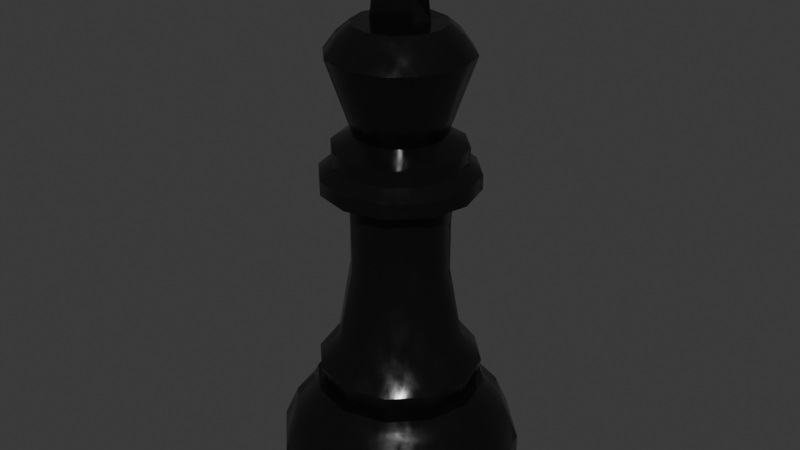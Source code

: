# Source: King.blend  (saved by Blender 4.2.66; exported with 4.5.12 LTS)
import bpy
from mathutils import Matrix  # noqa: F401  (used for matrix-valued properties, if any)

bpy.ops.wm.read_factory_settings(use_empty=True)
scene = bpy.context.scene
scene.name = 'Scene'

# ---- collections
col_collection = bpy.data.collections.new('Collection'); scene.collection.children.link(col_collection)

# ---- materials (node trees are filled in below, after node groups)
mat_material_001 = bpy.data.materials.new('Material.001')

# ---- node groups
ng_smooth_by_angle = bpy.data.node_groups.new('Smooth by Angle', 'GeometryNodeTree')
_s = ng_smooth_by_angle.interface.new_socket(name='Mesh', in_out='OUTPUT', socket_type='NodeSocketGeometry')
_s = ng_smooth_by_angle.interface.new_socket(name='Mesh', in_out='INPUT', socket_type='NodeSocketGeometry')
_s = ng_smooth_by_angle.interface.new_socket(name='Angle', in_out='INPUT', socket_type='NodeSocketFloat')
_s.subtype = 'ANGLE'
_s.default_value = 0.5236
_s.min_value = 0.0
_s.max_value = 3.142
_s.description = 'Maximum face angle for smooth edges'
_s = ng_smooth_by_angle.interface.new_socket(name='Ignore Sharpness', in_out='INPUT', socket_type='NodeSocketBool')
_s.force_non_field = True
ng_smooth_by_angle.description = 'Set the sharpness of mesh edges based on the angle between the neighboring faces'
ng_smooth_by_angle.is_modifier = True
_N = ng_smooth_by_angle.nodes; _L = ng_smooth_by_angle.links
n0 = _N.new('GeometryNodeSetShadeSmooth'); n0.name = 'Set Shade Smooth'; n0.location = (120, -80)
n0.domain = 'EDGE'
n1 = _N.new('GeometryNodeSetShadeSmooth'); n1.name = 'Set Shade Smooth.001'; n1.location = (300, -80)
n2 = _N.new('NodeGroupOutput'); n2.name = 'Group Output'; n2.location = (480, -80)
n3 = _N.new('GeometryNodeInputMeshEdgeAngle'); n3.name = 'Edge Angle'; n3.location = (-440, -240)
n4 = _N.new('NodeGroupInput'); n4.name = 'Group Input'; n4.location = (-80, -80)
n5 = _N.new('GeometryNodeInputEdgeSmooth'); n5.name = 'Is Edge Smooth'; n5.location = (-260, -120)
n6 = _N.new('GeometryNodeInputShadeSmooth'); n6.name = 'Is Shade Smooth'; n6.location = (-440, -397)
n7 = _N.new('FunctionNodeCompare'); n7.name = 'Compare'; n7.location = (-260, -260)
n7.operation = 'LESS_EQUAL'
n7.inputs[6].default_value = (0.0, 0.0, 0.0, 0.0)
n7.inputs[7].default_value = (0.0, 0.0, 0.0, 0.0)
n8 = _N.new('FunctionNodeBooleanMath'); n8.name = 'Boolean Math.001'; n8.location = (-80, -260)
n9 = _N.new('NodeGroupInput'); n9.name = 'Group Input.001'; n9.location = (-440, -329)
n10 = _N.new('NodeGroupInput'); n10.name = 'Group Input.002'; n10.location = (-259, -189)
n11 = _N.new('FunctionNodeBooleanMath'); n11.name = 'Boolean Math'; n11.location = (-80, -149)
n11.operation = 'OR'
n12 = _N.new('FunctionNodeBooleanMath'); n12.name = 'Boolean Math.002'; n12.location = (-260, -380)
n12.operation = 'OR'
n13 = _N.new('NodeGroupInput'); n13.name = 'Group Input.003'; n13.location = (-440, -460)
_L.new(n3.outputs[0], n7.inputs[0])
_L.new(n1.outputs[0], n2.inputs[0])
_L.new(n9.outputs[1], n7.inputs[1])
_L.new(n7.outputs[0], n8.inputs[0])
_L.new(n4.outputs[0], n0.inputs[0])
_L.new(n0.outputs[0], n1.inputs[0])
_L.new(n8.outputs[0], n0.inputs[2])
_L.new(n10.outputs[2], n11.inputs[1])
_L.new(n5.outputs[0], n11.inputs[0])
_L.new(n11.outputs[0], n0.inputs[1])
_L.new(n13.outputs[2], n12.inputs[1])
_L.new(n6.outputs[0], n12.inputs[0])
_L.new(n12.outputs[0], n8.inputs[1])
n2.is_active_output = True

# ---- material node trees
mat_material_001.use_nodes = True; mat_material_001.node_tree.nodes.clear()
_N = mat_material_001.node_tree.nodes; _L = mat_material_001.node_tree.links
n0 = _N.new('ShaderNodeBsdfPrincipled'); n0.name = 'Principled BSDF'; n0.location = (10, 300)
n0.inputs[0].default_value = (0.004097, 0.004097, 0.004097, 1.0)
n1 = _N.new('ShaderNodeOutputMaterial'); n1.name = 'Material Output'; n1.location = (300, 300)
n2 = _N.new('ShaderNodeTexNoise'); n2.name = 'Noise Texture'; n2.location = (-596, 298)
n2.inputs[2].default_value = 15.0
n2.inputs[3].default_value = 3.0
n3 = _N.new('ShaderNodeValToRGB'); n3.name = 'Color Ramp'; n3.location = (-377, 274)
while len(n3.color_ramp.elements) > 1: n3.color_ramp.elements.remove(n3.color_ramp.elements[-1])
n3.color_ramp.elements[0].position = 0.2636; n3.color_ramp.elements[0].color = (0.08428, 0.08428, 0.08428, 1.0)
_e = n3.color_ramp.elements.new(0.7); _e.color = (0.2765, 0.2765, 0.2765, 1.0)
n4 = _N.new('ShaderNodeTexNoise'); n4.name = 'Noise Texture.001'; n4.location = (-592, -3)
n4.inputs[2].default_value = 15.0
n4.inputs[3].default_value = 15.0
n4.inputs[4].default_value = 0.4667
n5 = _N.new('ShaderNodeNormalMap'); n5.name = 'Normal Map'; n5.location = (-383, 2)
n5.inputs[0].default_value = 0.04
n6 = _N.new('ShaderNodeTexCoord'); n6.name = 'Texture Coordinate'; n6.location = (-964, 20)
n7 = _N.new('ShaderNodeMapping'); n7.name = 'Mapping'; n7.location = (-780, 26)
n7.inputs[3].default_value = (8.0, 1.0, 1.0)
_L.new(n2.outputs[0], n3.inputs[0])
_L.new(n3.outputs[0], n0.inputs[2])
_L.new(n5.outputs[0], n0.inputs[5])
_L.new(n4.outputs[1], n5.inputs[1])
_L.new(n6.outputs[2], n7.inputs[0])
_L.new(n7.outputs[0], n4.inputs[0])
_L.new(n0.outputs[0], n1.inputs[0])
n1.is_active_output = True

# ---- world
world_world = bpy.data.worlds.new('World'); scene.world = world_world
world_world.use_nodes = True; world_world.node_tree.nodes.clear()
_N = world_world.node_tree.nodes; _L = world_world.node_tree.links
n0 = _N.new('ShaderNodeOutputWorld'); n0.name = 'World Output'; n0.location = (300, 300)
n1 = _N.new('ShaderNodeBackground'); n1.name = 'Background'; n1.location = (10, 300)
n1.inputs[0].default_value = (0.05088, 0.05088, 0.05088, 1.0)
_L.new(n1.outputs[0], n0.inputs[0])
n0.is_active_output = True
world_world.color = (0.05088, 0.05088, 0.05088)
world_world.sun_shadow_jitter_overblur = 0.0

# ---- meshes
me_king = bpy.data.meshes.new('King')
me_king.from_pydata([(0.0, 0.3, 0.0), (-0.15, 0.2598, 0.0), (-0.2598, 0.15, 0.0), (-0.3, 0.0, 0.0), (-0.2598, -0.15, 0.0), (-0.15, -0.2598, 0.0), (0.0, -0.3, 0.0), (0.15, -0.2598, 0.0), (0.2598, -0.15, 0.0), (0.3, 0.0, 0.0), (0.2598, 0.15, 0.0), (0.15, 0.2598, 0.0), (0.0, 0.3, 0.02), (-0.15, 0.2598, 0.02), (-0.2598, 0.15, 0.02), (-0.3, 0.0, 0.02), (-0.2598, -0.15, 0.02), (-0.15, -0.2598, 0.02), (0.0, -0.3, 0.02), (0.15, -0.2598, 0.02), (0.2598, -0.15, 0.02), (0.3, 0.0, 0.02), (0.2598, 0.15, 0.02), (0.15, 0.2598, 0.02), (0.0, 0.3, 0.05), (-0.15, 0.2598, 0.05), (-0.2598, 0.15, 0.05), (-0.3, 0.0, 0.05), (-0.2598, -0.15, 0.05), (-0.15, -0.2598, 0.05), (0.0, -0.3, 0.05), (0.15, -0.2598, 0.05), (0.2598, -0.15, 0.05), (0.3, 0.0, 0.05), (0.2598, 0.15, 0.05), (0.15, 0.2598, 0.05), (-1.206e-10, 0.2205, 0.2355), (-0.1102, 0.1909, 0.2355), (-0.1909, 0.1102, 0.2355), (-0.2205, 7.789e-10, 0.2355), (-0.1909, -0.1102, 0.2355), (-0.1102, -0.1909, 0.2355), (-1.206e-10, -0.2205, 0.2355), (0.1102, -0.1909, 0.2355), (0.1909, -0.1102, 0.2355), (0.2205, 7.789e-10, 0.2355), (0.1909, 0.1102, 0.2355), (0.1102, 0.1909, 0.2355), (0.0, 0.3, 0.1031), (0.0, 0.2654, 0.1829), (-0.1327, 0.2299, 0.1829), (-0.15, 0.2598, 0.1031), (-0.2299, 0.1327, 0.1829), (-0.2598, 0.15, 0.1031), (-0.2654, 2.862e-10, 0.1829), (-0.3, 0.0, 0.1031), (-0.2299, -0.1327, 0.1829), (-0.2598, -0.15, 0.1031), (-0.1327, -0.2299, 0.1829), (-0.15, -0.2598, 0.1031), (0.0, -0.2654, 0.1829), (0.0, -0.3, 0.1031), (0.1327, -0.2299, 0.1829), (0.15, -0.2598, 0.1031), (0.2299, -0.1327, 0.1829), (0.2598, -0.15, 0.1031), (0.2654, 2.862e-10, 0.1829), (0.3, 0.0, 0.1031), (0.2299, 0.1327, 0.1829), (0.2598, 0.15, 0.1031), (0.1327, 0.2299, 0.1829), (0.15, 0.2598, 0.1031), (0.1434, 0.2484, 0.035), (0.0, 0.2869, 0.035), (-0.1434, 0.2484, 0.035), (-0.2484, 0.1434, 0.035), (0.2484, -0.1434, 0.035), (0.2869, 1.087e-10, 0.035), (-0.1434, -0.2484, 0.035), (0.0, -0.2869, 0.035), (-0.2869, 1.087e-10, 0.035), (0.2484, 0.1434, 0.035), (0.1434, -0.2484, 0.035), (-0.2484, -0.1434, 0.035), (-4.923e-11, 0.2089, 0.2621), (-0.1045, 0.1809, 0.2621), (-0.1809, 0.1045, 0.2621), (-0.2089, 9.332e-10, 0.2621), (-0.1809, -0.1045, 0.2621), (-0.1045, -0.1809, 0.2621), (-4.923e-11, -0.2089, 0.2621), (0.1045, -0.1809, 0.2621), (0.1809, -0.1045, 0.2621), (0.2089, 9.332e-10, 0.2621), (0.1809, 0.1045, 0.2621), (0.1045, 0.1809, 0.2621), (-4.431e-11, 0.188, 0.2621), (-0.09402, 0.1628, 0.2621), (-0.1628, 0.09402, 0.2621), (-0.188, 8.398e-10, 0.2621), (-0.1628, -0.09402, 0.2621), (-0.09402, -0.1628, 0.2621), (-4.431e-11, -0.188, 0.2621), (0.09402, -0.1628, 0.2621), (0.1628, -0.09402, 0.2621), (0.188, 8.398e-10, 0.2621), (0.1628, 0.09402, 0.2621), (0.09402, 0.1628, 0.2621), (3.501e-10, 0.1509, 0.3904), (-0.07545, 0.1307, 0.3904), (-0.1307, 0.07545, 0.3904), (-0.1509, 2.883e-10, 0.3904), (-0.1307, -0.07545, 0.3904), (-0.07545, -0.1307, 0.3904), (3.501e-10, -0.1509, 0.3904), (0.07545, -0.1307, 0.3904), (0.1307, -0.07545, 0.3904), (0.1509, 2.883e-10, 0.3904), (0.1307, 0.07545, 0.3904), (0.07545, 0.1307, 0.3904), (-0.1008, -0.1745, 0.3224), (-0.1745, -0.1008, 0.3224), (3.759e-12, 0.2015, 0.3224), (0.1008, 0.1745, 0.3224), (-0.1745, 0.1008, 0.3224), (-0.1008, 0.1745, 0.3224), (0.2015, 9.915e-10, 0.3224), (0.1745, -0.1008, 0.3224), (3.759e-12, -0.2015, 0.3224), (-0.2015, 9.915e-10, 0.3224), (0.1745, 0.1008, 0.3224), (0.1008, -0.1745, 0.3224), (-1.697e-11, 0.1196, 0.5714), (-0.05982, 0.1036, 0.5714), (-0.1036, 0.05982, 0.5714), (-0.1196, -5.771e-11, 0.5714), (-0.1036, -0.05982, 0.5714), (-0.05982, -0.1036, 0.5714), (-1.697e-11, -0.1196, 0.5714), (0.05982, -0.1036, 0.5714), (0.1036, -0.05982, 0.5714), (0.1196, -5.771e-11, 0.5714), (0.1036, 0.05982, 0.5714), (0.05982, 0.1036, 0.5714), (-1.697e-11, 0.1196, 0.6955), (-0.05982, 0.1036, 0.6955), (-0.1036, 0.05982, 0.6955), (-0.1196, -5.771e-11, 0.6955), (-0.1036, -0.05982, 0.6955), (-0.05982, -0.1036, 0.6955), (-1.697e-11, -0.1196, 0.6955), (0.05982, -0.1036, 0.6955), (0.1036, -0.05982, 0.6955), (0.1196, -5.771e-11, 0.6955), (0.1036, 0.05982, 0.6955), (0.05982, 0.1036, 0.6955), (-1.765e-11, 0.1245, 0.7544), (-0.06223, 0.1078, 0.7544), (-0.1078, 0.06223, 0.7544), (-0.1245, -6.003e-11, 0.7544), (-0.1078, -0.06223, 0.7544), (-0.06223, -0.1078, 0.7544), (-1.765e-11, -0.1245, 0.7544), (0.06223, -0.1078, 0.7544), (0.1078, -0.06223, 0.7544), (0.1245, -6.003e-11, 0.7544), (0.1078, 0.06223, 0.7544), (0.06223, 0.1078, 0.7544), (-6.835e-10, 0.1902, 0.7826), (-0.09512, 0.1648, 0.7826), (-0.1648, 0.09512, 0.7826), (-0.1902, -9.176e-11, 0.7826), (-0.1648, -0.09512, 0.7826), (-0.09512, -0.1648, 0.7826), (-6.835e-10, -0.1902, 0.7826), (0.09512, -0.1648, 0.7826), (0.1648, -0.09512, 0.7826), (0.1902, -9.176e-11, 0.7826), (0.1648, 0.09512, 0.7826), (0.09512, 0.1648, 0.7826), (-6.835e-10, 0.1902, 0.818), (-0.09512, 0.1648, 0.818), (-0.1648, 0.09512, 0.818), (-0.1902, -9.176e-11, 0.818), (-0.1648, -0.09512, 0.818), (-0.09512, -0.1648, 0.818), (-6.835e-10, -0.1902, 0.818), (0.09512, -0.1648, 0.818), (0.1648, -0.09512, 0.818), (0.1902, -9.176e-11, 0.818), (0.1648, 0.09512, 0.818), (0.09512, 0.1648, 0.818), (1.38e-10, 0.1604, 0.8432), (-0.08019, 0.1389, 0.8432), (-0.1389, 0.08019, 0.8432), (-0.1604, -7.915e-10, 0.8432), (-0.1389, -0.08019, 0.8432), (-0.08019, -0.1389, 0.8432), (1.38e-10, -0.1604, 0.8432), (0.08019, -0.1389, 0.8432), (0.1389, -0.08019, 0.8432), (0.1604, -7.915e-10, 0.8432), (0.1389, 0.08019, 0.8432), (0.08019, 0.1389, 0.8432), (1.38e-10, 0.1604, 0.8822), (-0.08019, 0.1389, 0.8822), (-0.1389, 0.08019, 0.8822), (-0.1604, -7.915e-10, 0.8822), (-0.1389, -0.08019, 0.8822), (-0.08019, -0.1389, 0.8822), (1.38e-10, -0.1604, 0.8822), (0.08019, -0.1389, 0.8822), (0.1389, -0.08019, 0.8822), (0.1604, -7.915e-10, 0.8822), (0.1389, 0.08019, 0.8822), (0.08019, 0.1389, 0.8822), (8.812e-10, 0.1096, 1.164), (-0.05478, 0.09489, 1.164), (-0.09489, 0.05478, 1.164), (-0.1096, -5.407e-10, 1.164), (-0.09489, -0.05478, 1.164), (-0.05478, -0.09489, 1.164), (8.812e-10, -0.1096, 1.164), (0.05478, -0.09489, 1.164), (0.09489, -0.05478, 1.164), (0.1096, -5.407e-10, 1.164), (0.09489, 0.05478, 1.164), (0.05478, 0.09489, 1.164), (-0.06188, 0.02931, 1.164), (-0.06188, -0.02931, 1.164), (0.06188, -0.02931, 1.164), (0.06188, 0.02931, 1.164), (-0.09409, -0.05432, 0.9112), (-0.05432, -0.09409, 0.9112), (0.05432, 0.09409, 0.9112), (3.63e-10, 0.1086, 0.9112), (-0.05432, 0.09409, 0.9112), (-0.09409, 0.05432, 0.9112), (0.09409, -0.05432, 0.9112), (0.1086, -1.817e-10, 0.9112), (3.63e-10, -0.1086, 0.9112), (-0.1086, -1.817e-10, 0.9112), (0.09409, 0.05432, 0.9112), (0.05432, -0.09409, 0.9112), (-0.149, -0.08601, 1.096), (0.08601, 0.149, 1.096), (-0.08601, 0.149, 1.096), (0.149, -0.08601, 1.096), (-0.08601, -0.149, 1.096), (9.808e-10, 0.172, 1.096), (-0.149, 0.08601, 1.096), (0.172, -5.695e-10, 1.096), (9.808e-10, -0.172, 1.096), (-0.172, -5.695e-10, 1.096), (0.149, 0.08601, 1.096), (0.08601, -0.149, 1.096), (-0.1219, -0.0704, 1.138), (0.0704, 0.1219, 1.138), (-0.0704, 0.1219, 1.138), (0.1219, -0.0704, 1.138), (-0.0704, -0.1219, 1.138), (9.31e-10, 0.1408, 1.138), (-0.1219, 0.0704, 1.138), (0.1408, -5.551e-10, 1.138), (9.31e-10, -0.1408, 1.138), (-0.1408, -5.551e-10, 1.138), (0.1219, 0.0704, 1.138), (0.0704, -0.1219, 1.138), (-0.06188, 0.02931, 1.35), (-0.06188, -0.02931, 1.35), (0.06188, -0.02931, 1.35), (0.06188, 0.02931, 1.35), (-0.0511, -0.02931, 1.302), (-0.0511, -0.02931, 1.243), (-0.0511, 0.02931, 1.243), (-0.0511, 0.02931, 1.302), (0.0511, -0.02931, 1.302), (0.0511, -0.02931, 1.243), (0.0511, 0.02931, 1.302), (0.0511, 0.02931, 1.243), (-0.1035, -0.02931, 1.31), (-0.1035, -0.02931, 1.235), (-0.1035, 0.02931, 1.235), (-0.1035, 0.02931, 1.31), (0.1035, -0.02931, 1.31), (0.1035, -0.02931, 1.235), (0.1035, 0.02931, 1.31), (0.1035, 0.02931, 1.235)], [], [(7, 19, 18, 6), (4, 16, 15, 3), (11, 23, 22, 10), (1, 13, 12, 0), (8, 20, 19, 7), (5, 17, 16, 4), (0, 12, 23, 11), (2, 14, 13, 1), (9, 21, 20, 8), (6, 18, 17, 5), (3, 15, 14, 2), (10, 22, 21, 9), (73, 24, 35, 72), (75, 26, 25, 74), (77, 33, 32, 76), (79, 30, 29, 78), (80, 27, 26, 75), (81, 34, 33, 77), (82, 31, 30, 79), (83, 28, 27, 80), (72, 35, 34, 81), (74, 25, 24, 73), (76, 32, 31, 82), (78, 29, 28, 83), (60, 42, 41, 58), (52, 38, 37, 50), (54, 39, 38, 52), (68, 46, 45, 66), (62, 43, 42, 60), (56, 40, 39, 54), (70, 47, 46, 68), (64, 44, 43, 62), (58, 41, 40, 56), (49, 36, 47, 70), (66, 45, 44, 64), (29, 59, 57, 28), (24, 48, 71, 35), (26, 53, 51, 25), (33, 67, 65, 32), (30, 61, 59, 29), (27, 55, 53, 26), (34, 69, 67, 33), (31, 63, 61, 30), (28, 57, 55, 27), (35, 71, 69, 34), (25, 51, 48, 24), (32, 65, 63, 31), (51, 50, 49, 48), (53, 52, 50, 51), (55, 54, 52, 53), (57, 56, 54, 55), (59, 58, 56, 57), (61, 60, 58, 59), (63, 62, 60, 61), (65, 64, 62, 63), (67, 66, 64, 65), (69, 68, 66, 67), (71, 70, 68, 69), (48, 49, 70, 71), (50, 37, 36, 49), (17, 78, 83, 16), (20, 76, 82, 19), (13, 74, 73, 12), (23, 72, 81, 22), (16, 83, 80, 15), (19, 82, 79, 18), (22, 81, 77, 21), (15, 80, 75, 14), (18, 79, 78, 17), (21, 77, 76, 20), (14, 75, 74, 13), (12, 73, 72, 23), (41, 89, 88, 40), (36, 84, 95, 47), (38, 86, 85, 37), (45, 93, 92, 44), (42, 90, 89, 41), (39, 87, 86, 38), (46, 94, 93, 45), (43, 91, 90, 42), (40, 88, 87, 39), (47, 95, 94, 46), (37, 85, 84, 36), (44, 92, 91, 43), (88, 100, 99, 87), (95, 107, 106, 94), (85, 97, 96, 84), (92, 104, 103, 91), (89, 101, 100, 88), (84, 96, 107, 95), (86, 98, 97, 85), (93, 105, 104, 92), (90, 102, 101, 89), (87, 99, 98, 86), (94, 106, 105, 93), (91, 103, 102, 90), (120, 113, 112, 121), (122, 108, 119, 123), (124, 110, 109, 125), (126, 117, 116, 127), (128, 114, 113, 120), (129, 111, 110, 124), (130, 118, 117, 126), (131, 115, 114, 128), (121, 112, 111, 129), (123, 119, 118, 130), (125, 109, 108, 122), (127, 116, 115, 131), (104, 127, 131, 103), (97, 125, 122, 96), (107, 123, 130, 106), (100, 121, 129, 99), (103, 131, 128, 102), (106, 130, 126, 105), (99, 129, 124, 98), (102, 128, 120, 101), (105, 126, 127, 104), (98, 124, 125, 97), (96, 122, 123, 107), (101, 120, 121, 100), (113, 137, 136, 112), (108, 132, 143, 119), (110, 134, 133, 109), (117, 141, 140, 116), (114, 138, 137, 113), (111, 135, 134, 110), (118, 142, 141, 117), (115, 139, 138, 114), (112, 136, 135, 111), (119, 143, 142, 118), (109, 133, 132, 108), (116, 140, 139, 115), (133, 145, 144, 132), (140, 152, 151, 139), (137, 149, 148, 136), (132, 144, 155, 143), (134, 146, 145, 133), (141, 153, 152, 140), (138, 150, 149, 137), (135, 147, 146, 134), (142, 154, 153, 141), (139, 151, 150, 138), (136, 148, 147, 135), (143, 155, 154, 142), (155, 167, 166, 154), (145, 157, 156, 144), (152, 164, 163, 151), (149, 161, 160, 148), (144, 156, 167, 155), (146, 158, 157, 145), (153, 165, 164, 152), (150, 162, 161, 149), (147, 159, 158, 146), (154, 166, 165, 153), (151, 163, 162, 150), (148, 160, 159, 147), (162, 174, 173, 161), (159, 171, 170, 158), (166, 178, 177, 165), (163, 175, 174, 162), (160, 172, 171, 159), (167, 179, 178, 166), (157, 169, 168, 156), (164, 176, 175, 163), (161, 173, 172, 160), (156, 168, 179, 167), (158, 170, 169, 157), (165, 177, 176, 164), (177, 189, 188, 176), (174, 186, 185, 173), (171, 183, 182, 170), (178, 190, 189, 177), (175, 187, 186, 174), (172, 184, 183, 171), (179, 191, 190, 178), (169, 181, 180, 168), (176, 188, 187, 175), (173, 185, 184, 172), (168, 180, 191, 179), (170, 182, 181, 169), (182, 194, 193, 181), (189, 201, 200, 188), (186, 198, 197, 185), (183, 195, 194, 182), (190, 202, 201, 189), (187, 199, 198, 186), (184, 196, 195, 183), (191, 203, 202, 190), (181, 193, 192, 180), (188, 200, 199, 187), (185, 197, 196, 184), (180, 192, 203, 191), (192, 204, 215, 203), (194, 206, 205, 193), (201, 213, 212, 200), (198, 210, 209, 197), (195, 207, 206, 194), (202, 214, 213, 201), (199, 211, 210, 198), (196, 208, 207, 195), (203, 215, 214, 202), (193, 205, 204, 192), (200, 212, 211, 199), (197, 209, 208, 196), (260, 221, 220, 256), (261, 216, 227, 257), (262, 218, 217, 258), (263, 225, 224, 259), (264, 222, 221, 260), (265, 219, 218, 262), (266, 226, 225, 263), (267, 223, 222, 264), (256, 220, 219, 265), (257, 227, 226, 266), (258, 217, 216, 261), (259, 224, 223, 267), (219, 220, 218), (225, 226, 224), (216, 217, 227), (218, 226, 227, 217), (222, 223, 221), (221, 223, 224, 220), (220, 229, 228, 218), (224, 230, 229, 220), (218, 228, 231, 226), (226, 231, 230, 224), (212, 238, 243, 211), (205, 236, 235, 204), (215, 234, 242, 214), (208, 232, 241, 207), (211, 243, 240, 210), (214, 242, 239, 213), (207, 241, 237, 206), (210, 240, 233, 209), (213, 239, 238, 212), (206, 237, 236, 205), (204, 235, 234, 215), (209, 233, 232, 208), (238, 247, 255, 243), (236, 246, 249, 235), (234, 245, 254, 242), (232, 244, 253, 241), (243, 255, 252, 240), (242, 254, 251, 239), (241, 253, 250, 237), (240, 252, 248, 233), (239, 251, 247, 238), (237, 250, 246, 236), (235, 249, 245, 234), (233, 248, 244, 232), (247, 259, 267, 255), (246, 258, 261, 249), (245, 257, 266, 254), (244, 256, 265, 253), (255, 267, 264, 252), (254, 266, 263, 251), (253, 265, 262, 250), (252, 264, 260, 248), (251, 263, 259, 247), (250, 262, 258, 246), (249, 261, 257, 245), (248, 260, 256, 244), (272, 269, 268, 275), (276, 270, 269, 272), (278, 271, 270, 276), (275, 268, 271, 278), (228, 274, 279, 231), (274, 275, 278, 279), (231, 279, 277, 230), (278, 286, 287, 279), (230, 277, 273, 229), (277, 276, 272, 273), (229, 273, 274, 228), (276, 284, 286, 278), (287, 286, 284, 285), (281, 280, 283, 282), (277, 285, 284, 276), (273, 281, 282, 274), (274, 282, 283, 275), (272, 280, 281, 273), (279, 287, 285, 277), (275, 283, 280, 272), (268, 269, 270, 271)])
me_king.polygons.foreach_set('use_smooth', [True] * 283)
_uv = me_king.uv_layers.new(name='UVMap')
_uv.uv.foreach_set('vector', [0.3158, 0.637, 0.3279, 0.6369, 0.3279, 0.7323, 0.3158, 0.7324, 0.9795, 0.7282, 0.9673, 0.7281, 0.9673, 0.6327, 0.9795, 0.6328, 0.958, 0.1551, 0.9692, 0.155, 0.9493, 0.2368, 0.9381, 0.2369, 0.1538, 0.5484, 0.1416, 0.5483, 0.1416, 0.4531, 0.1538, 0.4532, 0.3226, 0.5562, 0.3347, 0.5561, 0.3279, 0.6369, 0.3158, 0.637, 0.9859, 0.8088, 0.9737, 0.8087, 0.9673, 0.7281, 0.9795, 0.7282, 0.1538, 0.4532, 0.1416, 0.4531, 0.1471, 0.3674, 0.1593, 0.3675, 0.1593, 0.6278, 0.1471, 0.6278, 0.1416, 0.5483, 0.1538, 0.5484, 0.9381, 0.3324, 0.9493, 0.3323, 0.9692, 0.4158, 0.958, 0.4159, 0.3158, 0.7324, 0.3279, 0.7323, 0.3347, 0.8168, 0.3226, 0.8169, 0.9795, 0.6328, 0.9673, 0.6327, 0.9737, 0.548, 0.9859, 0.5481, 0.9381, 0.2369, 0.9493, 0.2368, 0.9493, 0.3323, 0.9381, 0.3324, 0.1333, 0.4546, 0.1232, 0.4529, 0.1288, 0.3673, 0.1386, 0.3727, 0.1386, 0.6216, 0.1288, 0.6276, 0.1232, 0.5482, 0.1333, 0.5457, 0.1414, 0.1025, 0.1513, 0.09788, 0.1742, 0.1906, 0.1632, 0.1911, 0.08161, 0.3397, 0.08885, 0.346, 0.003497, 0.367, 2.683e-08, 0.3599, 0.768, 0.8253, 0.7578, 0.8235, 0.7642, 0.7389, 0.7741, 0.7444, 0.08161, 0.03578, 0.08885, 0.02812, 0.1513, 0.09788, 0.1414, 0.1025, 0.1414, 0.278, 0.1513, 0.2814, 0.08885, 0.346, 0.08161, 0.3397, 0.768, 0.9166, 0.7578, 0.9189, 0.7578, 0.8235, 0.768, 0.8253, -6.946e-09, 0.008894, 0.003497, -3.44e-09, 0.08885, 0.02812, 0.08161, 0.03578, 0.1333, 0.5457, 0.1232, 0.5482, 0.1232, 0.4529, 0.1333, 0.4546, 0.1632, 0.1911, 0.1742, 0.1906, 0.1513, 0.2814, 0.1414, 0.278, 0.7741, 0.9936, 0.7642, 0.9995, 0.7578, 0.9189, 0.768, 0.9166, 0.258, 0.7273, 0.2938, 0.7211, 0.2988, 0.7832, 0.264, 0.8021, 0.9457, 0.6078, 0.9176, 0.6216, 0.8684, 0.572, 0.8865, 0.548, 0.9673, 0.6894, 0.9356, 0.6894, 0.9176, 0.6216, 0.9457, 0.6078, 0.6074, 0.6354, 0.6479, 0.6428, 0.6479, 0.7129, 0.6074, 0.7199, 0.258, 0.6429, 0.2938, 0.6509, 0.2938, 0.7211, 0.258, 0.7273, 0.9457, 0.771, 0.9176, 0.7572, 0.9356, 0.6894, 0.9673, 0.6894, 0.625, 0.563, 0.6625, 0.5826, 0.6479, 0.6428, 0.6074, 0.6354, 0.264, 0.5715, 0.2988, 0.5916, 0.2938, 0.6509, 0.258, 0.6429, 0.8865, 0.8307, 0.8684, 0.8068, 0.9176, 0.7572, 0.9457, 0.771, 0.04446, 0.4565, 0.01549, 0.4616, 0.01958, 0.3987, 0.04938, 0.3807, 0.6074, 0.7199, 0.6479, 0.7129, 0.6625, 0.7743, 0.625, 0.7937, 0.7642, 0.9995, 0.7318, 0.9993, 0.7254, 0.9187, 0.7578, 0.9189, 0.1232, 0.4529, 0.09082, 0.4527, 0.09638, 0.367, 0.1288, 0.3673, 0.1288, 0.6276, 0.09638, 0.6274, 0.09082, 0.548, 0.1232, 0.5482, 0.5246, 0.7257, 0.5542, 0.7254, 0.5741, 0.8089, 0.5444, 0.8091, 0.1742, 0.7325, 0.2065, 0.7323, 0.2133, 0.8168, 0.181, 0.817, 0.7578, 0.8235, 0.7254, 0.8233, 0.7318, 0.7387, 0.7642, 0.7389, 0.5246, 0.6302, 0.5542, 0.6299, 0.5542, 0.7254, 0.5246, 0.7257, 0.1742, 0.6371, 0.2065, 0.6369, 0.2065, 0.7323, 0.1742, 0.7325, 0.7578, 0.9189, 0.7254, 0.9187, 0.7254, 0.8233, 0.7578, 0.8235, 0.5444, 0.5483, 0.5741, 0.548, 0.5542, 0.6299, 0.5246, 0.6302, 0.1232, 0.5482, 0.09082, 0.548, 0.09082, 0.4527, 0.1232, 0.4529, 0.181, 0.5563, 0.2133, 0.5561, 0.2065, 0.6369, 0.1742, 0.6371, 0.09082, 0.548, 0.04446, 0.5408, 0.04446, 0.4565, 0.09082, 0.4527, 0.09638, 0.6274, 0.04938, 0.611, 0.04446, 0.5408, 0.09082, 0.548, 0.7254, 0.8233, 0.6795, 0.8277, 0.6852, 0.7528, 0.7318, 0.7387, 0.7254, 0.9187, 0.6795, 0.9121, 0.6795, 0.8277, 0.7254, 0.8233, 0.7318, 0.9993, 0.6852, 0.9834, 0.6795, 0.9121, 0.7254, 0.9187, 0.2065, 0.7323, 0.258, 0.7273, 0.264, 0.8021, 0.2133, 0.8168, 0.2065, 0.6369, 0.258, 0.6429, 0.258, 0.7273, 0.2065, 0.7323, 0.2133, 0.5561, 0.264, 0.5715, 0.258, 0.6429, 0.2065, 0.6369, 0.5542, 0.7254, 0.6074, 0.7199, 0.625, 0.7937, 0.5741, 0.8089, 0.5542, 0.6299, 0.6074, 0.6354, 0.6074, 0.7199, 0.5542, 0.7254, 0.5741, 0.548, 0.625, 0.563, 0.6074, 0.6354, 0.5542, 0.6299, 0.09082, 0.4527, 0.04446, 0.4565, 0.04938, 0.3807, 0.09638, 0.367, 0.04446, 0.5408, 0.01549, 0.5316, 0.01549, 0.4616, 0.04446, 0.4565, 0.8467, 0.4745, 0.8415, 0.4675, 0.9055, 0.4029, 0.9137, 0.4069, 0.3347, 0.5561, 0.3447, 0.562, 0.3382, 0.6392, 0.3279, 0.6369, 0.1416, 0.5483, 0.1333, 0.5457, 0.1333, 0.4546, 0.1416, 0.4531, 0.9692, 0.155, 0.98, 0.1607, 0.961, 0.239, 0.9493, 0.2368, 0.9137, 0.4069, 0.9055, 0.4029, 0.9289, 0.3147, 0.9381, 0.3147, 0.3279, 0.6369, 0.3382, 0.6392, 0.3382, 0.7305, 0.3279, 0.7323, 0.9493, 0.2368, 0.961, 0.239, 0.961, 0.3303, 0.9493, 0.3323, 0.9381, 0.3147, 0.9289, 0.3147, 0.9055, 0.2265, 0.9137, 0.2225, 0.3279, 0.7323, 0.3382, 0.7305, 0.3447, 0.8113, 0.3347, 0.8168, 0.9493, 0.3323, 0.961, 0.3303, 0.98, 0.4101, 0.9692, 0.4158, 0.9137, 0.2225, 0.9055, 0.2265, 0.8415, 0.1619, 0.8467, 0.155, 0.1742, 0.4617, 0.1667, 0.4584, 0.1667, 0.3679, 0.1742, 0.367, 1.0, 0.3465, 0.9844, 0.3412, 0.98, 0.2851, 0.9953, 0.2873, 0.01549, 0.4616, 5.779e-09, 0.4629, 0.003874, 0.4032, 0.01958, 0.3987, 0.01958, 0.59, 0.003874, 0.5845, 5.048e-09, 0.5292, 0.01549, 0.5316, 0.6479, 0.7129, 0.6657, 0.7111, 0.6795, 0.7692, 0.6625, 0.7743, 0.2938, 0.7211, 0.311, 0.7194, 0.3158, 0.7782, 0.2988, 0.7832, 0.9953, 0.2172, 0.98, 0.2186, 0.9844, 0.1597, 1.0, 0.155, 0.6479, 0.6428, 0.6657, 0.6446, 0.6657, 0.7111, 0.6479, 0.7129, 0.2938, 0.6509, 0.311, 0.6529, 0.311, 0.7194, 0.2938, 0.7211, 0.9953, 0.2873, 0.98, 0.2851, 0.98, 0.2186, 0.9953, 0.2172, 0.6625, 0.5826, 0.6795, 0.5876, 0.6657, 0.6446, 0.6479, 0.6428, 0.01549, 0.5316, 5.048e-09, 0.5292, 5.779e-09, 0.4629, 0.01549, 0.4616, 0.2988, 0.5916, 0.3158, 0.5967, 0.311, 0.6529, 0.2938, 0.6509, 0.1742, 0.09038, 0.1865, 0.09376, 0.1865, 0.1536, 0.1742, 0.1568, 0.3873, 0.2154, 0.3783, 0.2062, 0.408, 0.1546, 0.4203, 0.158, 0.2643, 0.248, 0.2676, 0.2357, 0.3269, 0.2359, 0.3302, 0.2483, 0.3873, 0.03379, 0.3783, 0.04282, 0.3269, 0.01268, 0.3302, 0.0002977, 0.2072, 0.03297, 0.2162, 0.04209, 0.1865, 0.09376, 0.1742, 0.09038, 0.3302, 0.2483, 0.3269, 0.2359, 0.3783, 0.2062, 0.3873, 0.2154, 0.2072, 0.2146, 0.2162, 0.2055, 0.2676, 0.2357, 0.2643, 0.248, 0.4203, 0.09149, 0.408, 0.09476, 0.3783, 0.04282, 0.3873, 0.03379, 0.2643, 6.063e-09, 0.2676, 0.01242, 0.2162, 0.04209, 0.2072, 0.03297, 0.1742, 0.1568, 0.1865, 0.1536, 0.2162, 0.2055, 0.2072, 0.2146, 0.4203, 0.158, 0.408, 0.1546, 0.408, 0.09476, 0.4203, 0.09149, 0.3302, 0.0002977, 0.3269, 0.01268, 0.2676, 0.01242, 0.2643, 6.063e-09, 0.6994, 0.4745, 0.7334, 0.4788, 0.7334, 0.5266, 0.6994, 0.5383, 0.6419, 0.5068, 0.6361, 0.4688, 0.6792, 0.4716, 0.6994, 0.5106, 0.336, 0.8787, 0.3002, 0.8762, 0.2878, 0.83, 0.3195, 0.817, 0.4685, 0.5172, 0.4606, 0.4666, 0.5026, 0.4566, 0.5246, 0.5038, 0.2925, 0.5206, 0.2854, 0.4749, 0.3279, 0.4715, 0.3493, 0.516, 0.3195, 0.9406, 0.2878, 0.9225, 0.3002, 0.8762, 0.336, 0.8787, 0.4043, 0.5172, 0.4126, 0.4666, 0.4606, 0.4666, 0.4685, 0.5172, 0.2285, 0.5206, 0.2374, 0.4749, 0.2854, 0.4749, 0.2925, 0.5206, 0.4034, 0.8046, 0.413, 0.7672, 0.461, 0.7672, 0.4675, 0.8046, 0.3493, 0.5038, 0.3714, 0.4566, 0.4126, 0.4666, 0.4043, 0.5172, 0.5779, 0.5068, 0.5882, 0.4688, 0.6361, 0.4688, 0.6419, 0.5068, 0.1742, 0.516, 0.1968, 0.4715, 0.2374, 0.4749, 0.2285, 0.5206, 0.1805, 0.5519, 0.1742, 0.516, 0.2285, 0.5206, 0.2311, 0.5561, 0.5803, 0.5446, 0.5779, 0.5068, 0.6419, 0.5068, 0.64, 0.5446, 0.3556, 0.535, 0.3493, 0.5038, 0.4043, 0.5172, 0.4069, 0.5475, 0.4057, 0.8424, 0.4034, 0.8046, 0.4675, 0.8046, 0.4655, 0.8424, 0.2311, 0.5561, 0.2285, 0.5206, 0.2925, 0.5206, 0.2909, 0.5561, 0.4069, 0.5475, 0.4043, 0.5172, 0.4685, 0.5172, 0.4667, 0.5475, 0.4655, 0.8424, 0.4675, 0.8046, 0.5244, 0.8089, 0.5186, 0.8464, 0.2909, 0.5561, 0.2925, 0.5206, 0.3493, 0.516, 0.3439, 0.5519, 0.4667, 0.5475, 0.4685, 0.5172, 0.5246, 0.5038, 0.5191, 0.535, 0.5305, 0.548, 0.5246, 0.5106, 0.5779, 0.5068, 0.5803, 0.5446, 0.64, 0.5446, 0.6419, 0.5068, 0.6994, 0.5106, 0.6937, 0.548, 0.3552, 0.8464, 0.3493, 0.8089, 0.4034, 0.8046, 0.4057, 0.8424, 0.3725, 0.7704, 0.3873, 0.6619, 0.4194, 0.6594, 0.413, 0.7672, 0.6361, 0.4688, 0.6332, 0.3604, 0.6674, 0.3626, 0.6792, 0.4716, 0.5483, 0.4716, 0.5636, 0.3626, 0.5952, 0.3604, 0.5882, 0.4688, 0.4606, 0.4666, 0.4551, 0.3577, 0.4884, 0.3498, 0.5026, 0.4566, 0.2854, 0.4749, 0.2806, 0.3621, 0.3143, 0.3594, 0.3279, 0.4715, 0.461, 0.7672, 0.4575, 0.6594, 0.4912, 0.6619, 0.5036, 0.7704, 0.4126, 0.4666, 0.417, 0.3577, 0.4551, 0.3577, 0.4606, 0.4666, 0.2374, 0.4749, 0.2425, 0.3621, 0.2806, 0.3621, 0.2854, 0.4749, 0.413, 0.7672, 0.4194, 0.6594, 0.4575, 0.6594, 0.461, 0.7672, 0.3714, 0.4566, 0.3843, 0.3498, 0.417, 0.3577, 0.4126, 0.4666, 0.5882, 0.4688, 0.5952, 0.3604, 0.6332, 0.3604, 0.6361, 0.4688, 0.1968, 0.4715, 0.2103, 0.3594, 0.2425, 0.3621, 0.2374, 0.4749, 0.5952, 0.3604, 0.5958, 0.2846, 0.6338, 0.2846, 0.6332, 0.3604, 0.2103, 0.3594, 0.2099, 0.2839, 0.2421, 0.2866, 0.2425, 0.3621, 0.3873, 0.6619, 0.3877, 0.5863, 0.4199, 0.5838, 0.4194, 0.6594, 0.6332, 0.3604, 0.6338, 0.2846, 0.668, 0.2868, 0.6674, 0.3626, 0.5636, 0.3626, 0.5642, 0.2868, 0.5958, 0.2846, 0.5952, 0.3604, 0.4551, 0.3577, 0.4545, 0.2883, 0.4878, 0.2804, 0.4884, 0.3498, 0.2806, 0.3621, 0.2801, 0.2866, 0.3138, 0.2839, 0.3143, 0.3594, 0.4575, 0.6594, 0.4579, 0.5838, 0.4917, 0.5863, 0.4912, 0.6619, 0.417, 0.3577, 0.4164, 0.2883, 0.4545, 0.2883, 0.4551, 0.3577, 0.2425, 0.3621, 0.2421, 0.2866, 0.2801, 0.2866, 0.2806, 0.3621, 0.4194, 0.6594, 0.4199, 0.5838, 0.4579, 0.5838, 0.4575, 0.6594, 0.3843, 0.3498, 0.3838, 0.2804, 0.4164, 0.2883, 0.417, 0.3577, 0.3838, 0.2804, 0.3814, 0.2483, 0.4153, 0.2566, 0.4164, 0.2883, 0.5958, 0.2846, 0.5951, 0.2483, 0.6347, 0.2483, 0.6338, 0.2846, 0.2099, 0.2839, 0.2075, 0.2483, 0.241, 0.2512, 0.2421, 0.2866, 0.3877, 0.5863, 0.3858, 0.5502, 0.4192, 0.5475, 0.4199, 0.5838, 0.6338, 0.2846, 0.6347, 0.2483, 0.6702, 0.2506, 0.668, 0.2868, 0.5642, 0.2868, 0.5622, 0.2506, 0.5951, 0.2483, 0.5958, 0.2846, 0.4545, 0.2883, 0.4549, 0.2566, 0.4896, 0.2483, 0.4878, 0.2804, 0.2801, 0.2866, 0.2806, 0.2512, 0.3156, 0.2483, 0.3138, 0.2839, 0.4579, 0.5838, 0.4588, 0.5475, 0.4939, 0.5502, 0.4917, 0.5863, 0.4164, 0.2883, 0.4153, 0.2566, 0.4549, 0.2566, 0.4545, 0.2883, 0.2421, 0.2866, 0.241, 0.2512, 0.2806, 0.2512, 0.2801, 0.2866, 0.4199, 0.5838, 0.4192, 0.5475, 0.4588, 0.5475, 0.4579, 0.5838, 0.5358, 0.1869, 0.5522, 0.226, 0.4965, 0.226, 0.4993, 0.1869, 0.4495, 0.1328, 0.4203, 0.1433, 0.4203, 0.08272, 0.4495, 0.09319, 0.5674, 0.05889, 0.6005, 0.03028, 0.6284, 0.08272, 0.5856, 0.09319, 0.5674, 0.1671, 0.6005, 0.1957, 0.5522, 0.226, 0.5358, 0.1869, 0.4677, 0.1671, 0.4482, 0.1957, 0.4203, 0.1433, 0.4495, 0.1328, 0.5358, 0.03908, 0.5522, -3.35e-09, 0.6005, 0.03028, 0.5674, 0.05889, 0.4677, 0.05889, 0.4482, 0.03028, 0.4965, 3.375e-09, 0.4993, 0.03908, 0.5856, 0.1328, 0.6284, 0.1433, 0.6005, 0.1957, 0.5674, 0.1671, 0.4993, 0.1869, 0.4965, 0.226, 0.4482, 0.1957, 0.4677, 0.1671, 0.4993, 0.03908, 0.4965, 3.375e-09, 0.5522, -3.35e-09, 0.5358, 0.03908, 0.4495, 0.09319, 0.4203, 0.08272, 0.4482, 0.03028, 0.4677, 0.05889, 0.5856, 0.09319, 0.6284, 0.08272, 0.6284, 0.1433, 0.5856, 0.1328, 0.741, 0.2406, 0.7408, 0.2207, 0.7938, 0.2081, 0.7939, 0.228, 0.7741, 0.8505, 0.7956, 0.8504, 0.8, 0.904, 0.7784, 0.9041, 0.8644, 0.7925, 0.8428, 0.7924, 0.8468, 0.7387, 0.8684, 0.7388, 0.6805, 0.2406, 0.6803, 0.2207, 0.7408, 0.2207, 0.741, 0.2406, 0.7741, 0.79, 0.7956, 0.7899, 0.7956, 0.8504, 0.7741, 0.8505, 0.8644, 0.853, 0.8428, 0.8529, 0.8428, 0.7924, 0.8644, 0.7925, 0.6285, 0.228, 0.6284, 0.2081, 0.6803, 0.2207, 0.6805, 0.2406, 0.1643, 0.9293, 0.1426, 0.9291, 0.1426, 0.8687, 0.1643, 0.8689, 0.7784, 0.7388, 0.8, 0.7387, 0.7956, 0.7899, 0.7741, 0.79, 0.8684, 0.9041, 0.8468, 0.904, 0.8428, 0.8529, 0.8644, 0.853, 0.1643, 0.8689, 0.1426, 0.8687, 0.1462, 0.8144, 0.1678, 0.8146, 0.1678, 0.9796, 0.1462, 0.9795, 0.1426, 0.9291, 0.1643, 0.9293, 0.8415, 0.3306, 0.8219, 0.3349, 0.7966, 0.2909, 0.8115, 0.2784, 0.7408, 0.2207, 0.7363, 0.1993, 0.7809, 0.1886, 0.7938, 0.2081, 0.6994, 0.4745, 0.7021, 0.4562, 0.7528, 0.456, 0.7595, 0.4742, 0.8415, 0.3912, 0.8219, 0.386, 0.8219, 0.3349, 0.8415, 0.3306, 0.6803, 0.2207, 0.6852, 0.1993, 0.7363, 0.1993, 0.7408, 0.2207, 0.7956, 0.7899, 0.8135, 0.7953, 0.8135, 0.8463, 0.7956, 0.8504, 0.8115, 0.4437, 0.7966, 0.4303, 0.8219, 0.386, 0.8415, 0.3912, 0.6284, 0.2081, 0.6414, 0.1886, 0.6852, 0.1993, 0.6803, 0.2207, 0.8115, 0.2784, 0.7966, 0.2909, 0.7528, 0.2656, 0.7595, 0.2483, 0.9055, 0.4745, 0.9216, 0.4776, 0.9216, 0.5284, 0.9055, 0.5347, 0.7595, 0.4742, 0.7528, 0.456, 0.7966, 0.4303, 0.8115, 0.4437, 0.7595, 0.2483, 0.7528, 0.2656, 0.7021, 0.2658, 0.6994, 0.2486, 0.9672, 0.04596, 0.9434, 0.04578, 0.9464, 2.363e-09, 0.9702, 0.0001832, 0.9702, 0.1394, 0.9464, 0.1392, 0.9434, 0.09672, 0.9672, 0.0969, 0.7363, 0.1993, 0.7361, 0.1774, 0.7807, 0.1668, 0.7809, 0.1886, 0.8135, 0.8463, 0.8373, 0.8461, 0.8409, 0.8913, 0.8172, 0.8914, 0.947, 0.8761, 0.9232, 0.876, 0.9266, 0.8307, 0.9504, 0.8309, 0.6852, 0.1993, 0.685, 0.1774, 0.7361, 0.1774, 0.7363, 0.1993, 0.8135, 0.7953, 0.8373, 0.7951, 0.8373, 0.8461, 0.8135, 0.8463, 0.947, 0.9271, 0.9232, 0.927, 0.9232, 0.876, 0.947, 0.8761, 0.6414, 0.1886, 0.6413, 0.1668, 0.685, 0.1774, 0.6852, 0.1993, 0.9672, 0.0969, 0.9434, 0.09672, 0.9434, 0.04578, 0.9672, 0.04596, 0.8172, 0.7521, 0.8409, 0.7519, 0.8373, 0.7951, 0.8135, 0.7953, 0.9504, 0.9702, 0.9266, 0.9701, 0.9232, 0.927, 0.947, 0.9271, 0.04394, 0.6501, 0.0595, 0.6631, 0.04221, 0.6932, 0.02172, 0.6888, 0.1269, 0.7952, 0.124, 0.7761, 0.154, 0.7588, 0.1653, 0.773, 0.04394, 0.7724, 0.0595, 0.7584, 0.08945, 0.7759, 0.08242, 0.795, 0.732, 0.02972, 0.7272, 0.00726, 0.7577, 3.971e-08, 0.7711, 0.02039, 0.08242, 0.6278, 0.08945, 0.6458, 0.0595, 0.6631, 0.04394, 0.6501, 0.02172, 0.7335, 0.04221, 0.7281, 0.0595, 0.7584, 0.04394, 0.7724, 0.6871, 0.02972, 0.6923, 0.00726, 0.7272, 0.00726, 0.732, 0.02972, 0.8458, 0.01869, 0.8514, 8.745e-08, 0.8862, 8.687e-08, 0.8906, 0.01869, 0.02172, 0.6888, 0.04221, 0.6932, 0.04221, 0.7281, 0.02172, 0.7335, 0.6487, 0.02039, 0.6624, 4.29e-08, 0.6923, 0.00726, 0.6871, 0.02972, 0.08242, 0.795, 0.08945, 0.7759, 0.124, 0.7761, 0.1269, 0.7952, 0.1653, 0.6506, 0.154, 0.6636, 0.124, 0.646, 0.1269, 0.628, 0.04221, 0.7281, 0.04221, 0.6932, 0.0595, 0.7584, 0.1713, 0.6938, 0.1713, 0.7287, 0.154, 0.6636, 0.124, 0.7761, 0.08945, 0.7759, 0.154, 0.7588, 0.0595, 0.7584, 0.1713, 0.7287, 0.154, 0.7588, 0.08945, 0.7759, 0.08945, 0.6458, 0.124, 0.646, 0.0595, 0.6631, 0.0595, 0.6631, 0.124, 0.646, 0.154, 0.6636, 0.04221, 0.6932, 0.04221, 0.6932, 0.06567, 0.7032, 0.07492, 0.7381, 0.0595, 0.7584, 0.154, 0.6636, 0.1386, 0.6839, 0.06567, 0.7032, 0.04221, 0.6932, 0.0595, 0.7584, 0.07492, 0.7381, 0.1478, 0.7187, 0.1713, 0.7287, 0.1713, 0.7287, 0.1478, 0.7187, 0.1386, 0.6839, 0.154, 0.6636, 0.8431, 0.574, 0.8231, 0.5958, 0.7934, 0.5783, 0.7993, 0.5483, 0.7487, 0.7385, 0.7591, 0.7072, 0.7934, 0.7073, 0.7993, 0.7387, 0.8431, 0.7134, 0.8231, 0.6902, 0.8403, 0.6603, 0.8684, 0.6693, 0.6795, 0.6174, 0.7123, 0.6252, 0.7123, 0.6597, 0.6795, 0.6684, 0.7993, 0.5483, 0.7934, 0.5783, 0.7591, 0.5782, 0.7487, 0.548, 0.685, 0.1774, 0.6936, 0.1485, 0.7282, 0.1485, 0.7361, 0.1774, 0.6795, 0.6684, 0.7123, 0.6597, 0.7294, 0.6898, 0.7048, 0.7127, 0.7487, 0.548, 0.7591, 0.5782, 0.7294, 0.5953, 0.7048, 0.5734, 0.8684, 0.6183, 0.8403, 0.6258, 0.8231, 0.5958, 0.8431, 0.574, 0.7048, 0.7127, 0.7294, 0.6898, 0.7591, 0.7072, 0.7487, 0.7385, 0.7993, 0.7387, 0.7934, 0.7073, 0.8231, 0.6902, 0.8431, 0.7134, 0.7048, 0.5734, 0.7294, 0.5953, 0.7123, 0.6252, 0.6795, 0.6174, 0.8232, 0.1514, 0.7939, 0.04294, 0.8402, 0.04685, 0.8524, 0.1539, 0.1406, 0.9065, 0.02344, 0.9181, 0.02344, 0.8635, 0.1406, 0.872, 0.664, 0.1413, 0.6351, 0.04948, 0.6821, 0.06088, 0.6936, 0.1485, 0.6652, 0.9013, 0.5476, 0.9124, 0.5476, 0.8577, 0.6652, 0.8668, 0.8524, 0.1539, 0.8402, 0.04685, 0.8949, 0.04685, 0.887, 0.1539, 0.6936, 0.1485, 0.6821, 0.06088, 0.7368, 0.06088, 0.7282, 0.1485, 0.6652, 0.8668, 0.5476, 0.8577, 0.5513, 0.8091, 0.6675, 0.8361, 0.887, 0.1539, 0.8949, 0.04685, 0.9434, 0.04294, 0.9176, 0.1514, 0.8785, 0.9097, 0.8684, 0.8307, 0.9232, 0.8307, 0.9131, 0.9097, 0.1426, 0.9352, 0.02663, 0.9636, 0.02344, 0.9181, 0.1406, 0.9065, 0.1406, 0.872, 0.02344, 0.8635, 0.02663, 0.8144, 0.1426, 0.841, 0.6675, 0.9305, 0.5513, 0.9586, 0.5476, 0.9124, 0.6652, 0.9013, 0.7939, 0.04294, 0.8079, 0.0155, 0.8458, 0.01869, 0.8402, 0.04685, 0.02344, 0.9181, 3.677e-08, 0.9118, 8.877e-08, 0.867, 0.02344, 0.8635, 0.6351, 0.04948, 0.6487, 0.02039, 0.6871, 0.02972, 0.6821, 0.06088, 0.5476, 0.9124, 0.5246, 0.9065, 0.5246, 0.8617, 0.5476, 0.8577, 0.8402, 0.04685, 0.8458, 0.01869, 0.8906, 0.01869, 0.8949, 0.04685, 0.6821, 0.06088, 0.6871, 0.02972, 0.732, 0.02972, 0.7368, 0.06088, -1.898e-08, 0.7393, 0.02172, 0.7335, 0.04394, 0.7724, 0.02715, 0.7868, 0.8949, 0.04685, 0.8906, 0.01869, 0.9302, 0.0155, 0.9434, 0.04294, 0.7368, 0.06088, 0.732, 0.02972, 0.7711, 0.02039, 0.7847, 0.04948, 0.02715, 0.7868, 0.04394, 0.7724, 0.08242, 0.795, 0.07416, 0.8144, 0.02344, 0.8635, 8.877e-08, 0.867, 0.002611, 0.8269, 0.02663, 0.8144, 0.02715, 0.6373, 0.04394, 0.6501, 0.02172, 0.6888, -1.388e-08, 0.6846, 0.4625, 0.8825, 0.493, 0.883, 0.493, 0.9182, 0.4625, 0.9177, 0.3789, 0.9393, 0.3493, 0.9449, 0.3493, 0.8706, 0.3789, 0.878, 0.5193, 0.9232, 0.4951, 0.9192, 0.4951, 0.884, 0.5193, 0.8881, 0.2582, 0.8487, 0.2878, 0.8415, 0.2878, 0.9162, 0.2582, 0.9104, 0.1742, 0.8441, 0.2221, 0.8495, 0.2221, 0.9112, 0.1742, 0.9188, 0.2221, 0.8495, 0.2582, 0.8487, 0.2582, 0.9104, 0.2221, 0.9112, 0.7685, 0.5234, 0.7685, 0.4769, 0.8036, 0.4745, 0.8036, 0.521, 0.2582, 0.9104, 0.2631, 0.9418, 0.2172, 0.9429, 0.2221, 0.9112, 0.4625, 0.9485, 0.4148, 0.9405, 0.4148, 0.8792, 0.4625, 0.8742, 0.4148, 0.9405, 0.3789, 0.9393, 0.3789, 0.878, 0.4148, 0.8792, 0.7334, 0.5214, 0.7334, 0.4745, 0.7685, 0.4766, 0.7685, 0.5235, 0.4951, 0.8825, 0.4625, 0.8825, 0.4625, 0.8464, 0.4951, 0.8464, 0.8388, 0.5201, 0.8388, 0.4781, 0.8738, 0.4745, 0.8738, 0.5165, 0.8036, 0.5203, 0.8036, 0.4745, 0.8388, 0.4755, 0.8388, 0.5213, 0.4148, 0.9405, 0.4197, 0.9721, 0.374, 0.9706, 0.3789, 0.9393, 0.8738, 0.4752, 0.9055, 0.4745, 0.9055, 0.5103, 0.8738, 0.5111, 0.2221, 0.8495, 0.2172, 0.8181, 0.2631, 0.817, 0.2582, 0.8487, 0.3789, 0.878, 0.374, 0.8464, 0.4197, 0.8479, 0.4148, 0.8792, 0.523, 0.8823, 0.4951, 0.884, 0.4951, 0.8481, 0.523, 0.8464, 0.8738, 0.5111, 0.905, 0.5111, 0.905, 0.5471, 0.8738, 0.5471, 0.83, 0.2293, 0.7939, 0.2293, 0.7939, 0.1539, 0.83, 0.1539])
me_king.materials.append(mat_material_001)
me_king.update()

# ---- objects
ob_king = bpy.data.objects.new('King', me_king)

# ---- transforms, parenting, visibility, modifiers, constraints
ob_king.location = (0.0, 0.0, 0.0)
_m = ob_king.modifiers.new('Smooth by Angle', 'NODES')
_m.node_group = ng_smooth_by_angle
_gi = [s.identifier for s in ng_smooth_by_angle.interface.items_tree if s.item_type == 'SOCKET' and s.in_out == 'INPUT']
_m[_gi[1]] = 0.6109  # Angle
_m.use_pin_to_last = True
_m.show_group_selector = False

# ---- collection membership
col_collection.objects.link(ob_king)

# ---- scene / render settings (as saved in the file)
scene.frame_start = 1; scene.frame_end = 250; scene.frame_set(1)
scene.render.engine = 'BLENDER_EEVEE_NEXT'
bpy.context.view_layer.update()

# ---- added for rendering (the .blend has no active camera and no usable light): camera, sun
cam_auto = bpy.data.cameras.new('AutoCamera')
cam_auto.lens = 50.0
cam_auto.sensor_width = 36.0
cam_auto.clip_end = 1000.0
ob_auto_camera = bpy.data.objects.new('AutoCamera', cam_auto)
scene.collection.objects.link(ob_auto_camera)
ob_auto_camera.location = (1.47551, -1.77061, 1.85555)
ob_auto_camera.rotation_euler = (1.09748, -7.21219e-08, 0.694738)
scene.camera = ob_auto_camera
light_auto_sun = bpy.data.lights.new('AutoSun', 'SUN')
light_auto_sun.energy = 3.0
light_auto_sun.angle = 0.0523599
ob_auto_sun = bpy.data.objects.new('AutoSun', light_auto_sun)
scene.collection.objects.link(ob_auto_sun)
ob_auto_sun.rotation_euler = (0.872665, 0.174533, 0.523599)
bpy.context.view_layer.update()
